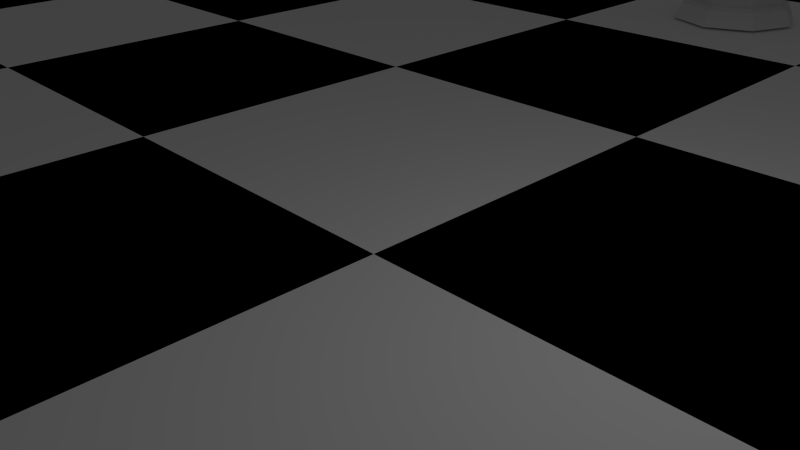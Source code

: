# Source: ChessScene.blend  (saved by Blender 2.75.0; exported with 4.5.12 LTS)
import bpy
from mathutils import Matrix  # noqa: F401  (used for matrix-valued properties, if any)

bpy.ops.wm.read_factory_settings(use_empty=True)
scene = bpy.context.scene
scene.name = 'Scene'

# ---- collections
col_collection_1 = bpy.data.collections.new('Collection 1'); scene.collection.children.link(col_collection_1)

# ---- materials (node trees are filled in below, after node groups)
mat_white_square = bpy.data.materials.new('White Square')
mat_white_square.alpha_threshold = 0.0
mat_white_square.use_transparent_shadow = False
mat_white_square.diffuse_color = (1.0, 1.0, 1.0, 1.0)
mat_white_square.roughness = 0.5
mat_white_square.line_color = (0.0, 0.0, 0.0, 1.0)
mat_black_square = bpy.data.materials.new('Black Square')
mat_black_square.alpha_threshold = 0.0
mat_black_square.use_transparent_shadow = False
mat_black_square.diffuse_color = (0.0, 0.0, 0.0, 1.0)
mat_black_square.roughness = 0.5

# ---- material node trees

# ---- world
world_world = bpy.data.worlds.new('World'); scene.world = world_world
world_world.color = (0.05088, 0.05088, 0.05088)
world_world.use_sun_shadow = False
world_world.sun_shadow_jitter_overblur = 0.0
world_world.cycles.sampling_method = 'MANUAL'
world_world.cycles.sample_map_resolution = 256

# ---- cameras
cam_camera = bpy.data.cameras.new('Camera')
cam_camera.clip_end = 100.0
cam_camera.lens = 35.0
cam_camera.sensor_width = 32.0
cam_camera.sensor_height = 18.0
cam_camera.ortho_scale = 7.314
cam_camera.dof.focus_distance = 0.0
cam_camera.dof.aperture_fstop = 128.0

# ---- lights
light_lamp = bpy.data.lights.new('Lamp', 'POINT')
light_lamp.transmission_factor = 0.0
light_lamp.cutoff_distance = 30.0
light_lamp.energy = 100.0
light_lamp.shadow_buffer_clip_start = 1.001
light_lamp.shadow_soft_size = 0.1
light_lamp.shadow_maximum_resolution = 0.006
light_lamp.use_absolute_resolution = True
light_lamp.cycles.use_multiple_importance_sampling = False

# ---- meshes
me_cylinder_001 = bpy.data.meshes.new('Cylinder.001')
me_cylinder_001.from_pydata([(-0.5521, 0.0, 3.586), (-0.7484, 1.42e-09, 4.453), (-0.6377, 0.2641, 4.447), (-0.6405, 0.2662, 4.463), (-0.5309, 0.5309, 4.463), (-0.3904, 0.3904, 3.586), (-0.4785, 0.4785, 3.424), (-0.6767, 8.546e-07, 3.424), (-0.3904, -0.3904, 3.586), (-0.5309, -0.5309, 4.463), (-0.7328, -0.04335, 4.463), (-0.4171, 0.3259, 5.009), (-0.3904, 0.3904, 5.009), (1.49e-08, 0.7507, 4.463), (1.341e-07, 0.5521, 3.586), (1.932e-07, 0.6767, 3.424), (-0.3939, 0.3939, 3.338), (-0.557, 7.918e-07, 3.338), (-0.4785, -0.4785, 3.424), (1.341e-07, -0.5521, 3.586), (1.49e-08, -0.7507, 4.463), (-0.3904, -0.3904, 5.009), (-0.5521, 0.0, 5.009), (-0.6162, 4.635e-10, 4.833), (-0.7007, -0.1055, 4.48), (-0.332, 0.332, 5.085), (1.341e-07, 0.5521, 5.009), (0.5309, 0.5309, 4.463), (0.3904, 0.3904, 3.586), (0.4785, 0.4785, 3.424), (1.533e-07, 0.557, 3.338), (-0.6175, 0.6175, 3.18), (-0.8733, 1.013e-06, 3.18), (-0.3939, -0.3939, 3.338), (-1.326e-07, -0.6767, 3.424), (0.3904, -0.3904, 3.586), (0.5309, -0.5309, 4.463), (1.341e-07, -0.5521, 5.009), (1.49e-08, -5.96e-08, 5.517), (-0.532, 0.0487, 5.009), (8.696e-08, 0.3337, 5.21), (0.3904, 0.3904, 5.009), (0.7507, 1.437e-09, 4.463), (0.5521, 0.0, 3.586), (0.6767, 3.659e-07, 3.424), (0.3939, 0.3939, 3.338), (1.341e-07, 0.8733, 3.18), (-0.3656, 0.3656, 3.043), (-0.5171, 7.749e-07, 3.043), (-0.6175, -0.6175, 3.18), (-9.742e-08, -0.557, 3.338), (0.4785, -0.4785, 3.424), (0.3904, -0.3904, 5.009), (-0.1218, 0.1218, 5.358), (0.3088, 0.3088, 5.116), (0.432, 0.2902, 5.009), (0.5339, 0.2554, 4.769), (0.6184, 4.795e-10, 4.827), (0.557, 3.495e-07, 3.338), (0.6175, 0.6175, 3.18), (1.341e-07, 0.5171, 3.043), (-0.5298, 0.5298, 1.326), (-0.7493, 9.537e-07, 1.326), (-0.3656, -0.3656, 3.043), (-2.235e-07, -0.8733, 3.18), (0.3939, -0.3939, 3.338), (0.5699, -0.1149, 4.83), (0.5301, -0.05316, 5.009), (4.174e-08, 0.1243, 5.402), (0.8733, 2.384e-07, 3.18), (0.3656, 0.3656, 3.043), (1.341e-07, 0.7493, 1.326), (-0.9242, 1.073e-06, 1.227), (-0.6535, 0.6535, 1.227), (-0.5298, -0.5298, 1.326), (-1.043e-07, -0.5171, 3.043), (0.6175, -0.6175, 3.18), (0.4111, -1.523e-08, 5.139), (0.1064, 0.1064, 5.378), (0.5171, 3.576e-07, 3.043), (0.5298, 0.5298, 1.326), (1.341e-07, 0.9242, 1.227), (-1.029, 1.132e-06, 1.062), (-0.7279, 0.7279, 1.062), (-0.6535, -0.6535, 1.227), (-1.043e-07, -0.7493, 1.326), (0.3656, -0.3656, 3.043), (0.7493, 2.98e-07, 1.326), (0.6535, 0.6535, 1.227), (1.49e-08, 1.029, 1.062), (-1.349, 1.371e-06, 0.7824), (-0.954, 0.954, 0.7824), (-0.7279, -0.7279, 1.062), (-2.235e-07, -0.9242, 1.227), (0.5298, -0.5298, 1.326), (0.9242, 2.384e-07, 1.227), (0.7279, 0.7279, 1.062), (1.49e-08, 1.349, 0.7824), (-1.145, 1.192e-06, 0.4545), (-0.8098, 0.8098, 0.4545), (-0.954, -0.954, 0.7824), (-2.235e-07, -1.029, 1.062), (0.6535, -0.6535, 1.227), (1.029, 2.384e-07, 1.062), (0.954, 0.954, 0.7824), (1.49e-08, 1.145, 0.4545), (-1.326, 1.311e-06, 0.3778), (-0.9379, 0.9379, 0.3778), (-0.8098, -0.8098, 0.4545), (-4.619e-07, -1.349, 0.7824), (0.7279, -0.7279, 1.062), (1.349, 1.192e-07, 0.7824), (0.8098, 0.8098, 0.4545), (1.49e-08, 1.326, 0.3778), (-1.5, 1.431e-06, -7.391e-06), (-1.061, 1.061, -7.391e-06), (-0.9379, -0.9379, 0.3778), (-3.427e-07, -1.145, 0.4545), (0.954, -0.954, 0.7824), (1.145, 1.788e-07, 0.4545), (0.9379, 0.9379, 0.3778), (1.49e-08, 1.5, -7.391e-06), (-4.619e-07, -1.5, -7.391e-06), (-1.061, -1.061, -7.391e-06), (1.061, 1.061, -7.391e-06), (1.5, 1.192e-07, -7.391e-06), (1.061, -1.061, -7.391e-06), (-3.427e-07, -1.326, 0.3778), (0.8098, -0.8098, 0.4545), (1.326, 1.788e-07, 0.3778), (0.9379, -0.9379, 0.3778), (-0.1559, -1.863e-09, 5.607), (-0.1559, -1.863e-09, 5.787), (-0.1102, 0.1102, 5.787), (-0.1102, 0.1102, 5.607), (-0.1102, -0.1102, 5.607), (-0.1102, -0.1102, 5.787), (-9.313e-10, -1.304e-08, 5.877), (4.657e-09, 0.1559, 5.787), (4.657e-09, 0.1559, 5.607), (4.657e-09, -0.1559, 5.607), (4.657e-09, -0.1559, 5.787), (0.1102, 0.1102, 5.787), (0.1102, 0.1102, 5.607), (0.1102, -0.1102, 5.607), (0.1102, -0.1102, 5.787), (0.1559, 3.725e-09, 5.787), (0.1559, 3.725e-09, 5.607)], [], [(0, 1, 2, 3, 4, 5), (5, 6, 7, 0), (1, 0, 8, 9, 10), (11, 12, 4, 3), (5, 4, 13, 14), (14, 15, 6, 5), (16, 17, 7, 6), (0, 7, 18, 8), (19, 20, 9, 8), (9, 21, 22, 23, 24, 10), (25, 12, 11), (4, 12, 26, 13), (14, 13, 27, 28), (28, 29, 15, 14), (30, 16, 6, 15), (31, 32, 17, 16), (17, 33, 18, 7), (8, 18, 34, 19), (35, 36, 20, 19), (20, 37, 21, 9), (21, 38, 22), (23, 22, 39), (12, 25, 40, 26), (13, 26, 41, 27), (28, 27, 42, 43), (43, 44, 29, 28), (45, 30, 15, 29), (46, 31, 16, 30), (47, 48, 32, 31), (32, 49, 33, 17), (33, 50, 34, 18), (19, 34, 51, 35), (43, 42, 36, 35), (36, 52, 37, 20), (37, 38, 21), (22, 38, 53, 39), (26, 40, 54, 41), (27, 41, 55, 56, 57, 42), (35, 51, 44, 43), (58, 45, 29, 44), (59, 46, 30, 45), (60, 47, 31, 46), (61, 62, 48, 47), (48, 63, 49, 32), (49, 64, 50, 33), (50, 65, 51, 34), (42, 57, 66, 67, 52, 36), (52, 38, 37), (53, 38, 68), (41, 54, 55), (65, 58, 44, 51), (69, 59, 45, 58), (70, 60, 46, 59), (71, 61, 47, 60), (72, 62, 61, 73), (62, 74, 63, 48), (63, 75, 64, 49), (64, 76, 65, 50), (77, 38, 52, 67), (68, 38, 78), (76, 69, 58, 65), (79, 70, 59, 69), (80, 71, 60, 70), (73, 61, 71, 81), (82, 72, 73, 83), (84, 74, 62, 72), (74, 85, 75, 63), (75, 86, 76, 64), (78, 38, 77), (86, 79, 69, 76), (87, 80, 70, 79), (81, 71, 80, 88), (83, 73, 81, 89), (90, 82, 83, 91), (92, 84, 72, 82), (93, 85, 74, 84), (85, 94, 86, 75), (94, 87, 79, 86), (88, 80, 87, 95), (89, 81, 88, 96), (91, 83, 89, 97), (98, 90, 91, 99), (100, 92, 82, 90), (101, 93, 84, 92), (102, 94, 85, 93), (95, 87, 94, 102), (96, 88, 95, 103), (97, 89, 96, 104), (99, 91, 97, 105), (106, 98, 99, 107), (108, 100, 90, 98), (109, 101, 92, 100), (110, 102, 93, 101), (103, 95, 102, 110), (104, 96, 103, 111), (105, 97, 104, 112), (107, 99, 105, 113), (114, 106, 107, 115), (116, 108, 98, 106), (117, 109, 100, 108), (118, 110, 101, 109), (111, 103, 110, 118), (112, 104, 111, 119), (113, 105, 112, 120), (115, 107, 113, 121), (122, 123, 114, 115, 121, 124, 125, 126), (123, 116, 106, 114), (127, 117, 108, 116), (128, 118, 109, 117), (119, 111, 118, 128), (120, 112, 119, 129), (121, 113, 120, 124), (126, 130, 127, 122), (122, 127, 116, 123), (124, 120, 129, 125), (125, 129, 130, 126), (130, 128, 117, 127), (129, 119, 128, 130), (24, 23, 39, 53, 68, 78, 77, 67, 66), (66, 57, 56, 2, 1, 10, 24), (56, 55, 54, 40, 25, 11, 3, 2), (131, 132, 133, 134), (38, 131, 134), (135, 136, 132, 131), (132, 137, 133), (134, 133, 138, 139), (38, 134, 139), (38, 135, 131), (140, 141, 136, 135), (136, 137, 132), (133, 137, 138), (139, 138, 142, 143), (38, 139, 143), (38, 140, 135), (144, 145, 141, 140), (141, 137, 136), (138, 137, 142), (143, 142, 146, 147), (38, 143, 147), (38, 144, 140), (147, 146, 145, 144), (145, 137, 141), (142, 137, 146), (38, 147, 144), (146, 137, 145)])
me_cylinder_001.materials.append(None)
me_cylinder_001.use_remesh_preserve_volume = False
me_cylinder_001.use_remesh_preserve_attributes = False
me_cylinder_001.use_mirror_vertex_groups = False
me_cylinder_001.update()
me_cylinder = bpy.data.meshes.new('Cylinder')
me_cylinder.from_pydata([(-0.5521, 0.0, 3.46), (-0.7809, 0.0, 2.908), (-0.5521, 0.0, 2.356), (-0.3904, 0.3904, 3.46), (-0.5521, 0.5521, 2.908), (-0.3904, 0.3904, 2.356), (6.654e-08, 0.5521, 3.46), (4.327e-08, 0.7809, 2.908), (6.654e-08, 0.5521, 2.356), (0.3904, 0.3904, 3.46), (0.5521, 0.5521, 2.908), (0.3904, 0.3904, 2.356), (0.5521, 2.5e-08, 3.46), (0.7809, 1.728e-09, 2.908), (0.5521, 2.5e-08, 2.356), (0.3904, -0.3904, 3.46), (0.5521, -0.5521, 2.908), (0.3904, -0.3904, 2.356), (6.826e-08, 0.0, 2.127), (6.654e-08, -0.5521, 3.46), (4.327e-08, -0.7809, 2.908), (6.654e-08, -0.5521, 2.356), (1.999e-08, -4.827e-08, 3.689), (-0.3904, -0.3904, 3.46), (-0.5521, -0.5521, 2.908), (-0.3904, -0.3904, 2.356), (6.44e-08, 0.7493, 0.3441), (0.5298, 0.5298, 0.3441), (0.7493, 2.847e-07, 0.3441), (0.5298, -0.5298, 0.3441), (-1.674e-07, -0.7493, 0.3441), (-0.5298, -0.5298, 0.3441), (-0.7493, 9.487e-07, 0.3441), (-0.5298, 0.5298, 0.3441), (5.552e-08, 1.029, 0.1173), (0.7279, 0.7279, 0.1173), (1.029, 2.343e-07, 0.1173), (0.7279, -0.7279, 0.1173), (-2.799e-07, -1.029, 0.1173), (-0.7279, -0.7279, 0.1173), (-1.029, 1.151e-06, 0.1173), (-0.7279, 0.7279, 0.1173), (2.047e-08, 1.326, -0.5669), (0.0, 1.5, -0.9448), (1.061, 1.061, -0.9448), (0.9379, 0.9379, -0.5669), (1.5, 1.132e-07, -0.9448), (1.326, 1.579e-07, -0.5669), (1.061, -1.061, -0.9448), (0.9379, -0.9379, -0.5669), (-4.888e-07, -1.5, -0.9448), (-4.117e-07, -1.326, -0.5669), (-1.061, -1.061, -0.9448), (-0.9379, -0.9379, -0.5669), (-1.5, 1.448e-06, -0.9448), (-1.326, 1.339e-06, -0.5669), (-1.061, 1.061, -0.9448), (-0.9379, 0.9379, -0.5669), (4.075e-08, 1.145, -0.4902), (0.8098, 0.8098, -0.4902), (1.145, 1.998e-07, -0.4902), (0.8098, -0.8098, -0.4902), (-3.325e-07, -1.145, -0.4902), (-0.8098, -0.8098, -0.4902), (-1.145, 1.22e-06, -0.4902), (-0.8098, 0.8098, -0.4902), (1.07e-08, 1.349, -0.1624), (0.954, 0.954, -0.1624), (1.349, 1.485e-07, -0.1624), (0.954, -0.954, -0.1624), (-4.292e-07, -1.349, -0.1624), (-0.954, -0.954, -0.1624), (-1.349, 1.349e-06, -0.1624), (-0.954, 0.954, -0.1624), (6.591e-08, 0.9242, 0.2819), (0.6535, 0.6535, 0.2819), (0.9242, 2.616e-07, 0.2819), (0.6535, -0.6535, 0.2819), (-2.352e-07, -0.9242, 0.2819), (-0.6535, -0.6535, 0.2819), (-0.9242, 1.084e-06, 0.2819), (-0.6535, 0.6535, 0.2819), (-0.3656, -0.3656, 1.859), (-0.5171, 7.932e-07, 1.859), (-7.105e-08, -0.5171, 1.859), (-0.3656, 0.3656, 1.859), (8.889e-08, 0.5171, 1.859), (0.3656, -0.3656, 1.859), (0.5171, 3.35e-07, 1.859), (0.3656, 0.3656, 1.859), (-0.6175, -0.6175, 1.997), (-0.8733, 1.032e-06, 1.997), (-2.091e-07, -0.8733, 1.997), (-0.6175, 0.6175, 1.997), (6.108e-08, 0.8733, 1.997), (0.6175, -0.6175, 1.997), (0.8733, 2.578e-07, 1.997), (0.6175, 0.6175, 1.997), (-0.1751, -0.1751, 2.24), (-0.2476, 6.128e-07, 2.24), (2.079e-08, -0.2476, 2.24), (-0.1751, 0.1751, 2.24), (9.739e-08, 0.2476, 2.24), (0.1751, -0.1751, 2.24), (0.2476, 3.934e-07, 2.24), (0.1751, 0.1751, 2.24)], [], [(2, 1, 4, 5), (1, 0, 3, 4), (5, 4, 7, 8), (4, 3, 6, 7), (8, 7, 10, 11), (7, 6, 9, 10), (11, 10, 13, 14), (10, 9, 12, 13), (14, 13, 16, 17), (13, 12, 15, 16), (17, 16, 20, 21), (16, 15, 19, 20), (20, 19, 23, 24), (21, 20, 24, 25), (0, 22, 3), (18, 2, 5), (3, 22, 6), (18, 5, 8), (6, 22, 9), (18, 8, 11), (9, 22, 12), (18, 11, 14), (12, 22, 15), (18, 14, 17), (15, 22, 19), (18, 17, 21), (19, 22, 23), (18, 21, 25), (18, 25, 2), (24, 23, 0, 1), (25, 24, 1, 2), (23, 22, 0), (75, 27, 28, 76), (80, 32, 33, 81), (39, 79, 80, 40), (74, 26, 27, 75), (81, 33, 26, 74), (44, 45, 47, 46), (51, 62, 63, 53), (53, 63, 64, 55), (77, 29, 30, 78), (76, 28, 29, 77), (79, 31, 32, 80), (78, 30, 31, 79), (46, 47, 49, 48), (64, 72, 73, 65), (65, 73, 66, 58), (48, 49, 51, 50), (58, 66, 67, 59), (59, 67, 68, 60), (50, 51, 53, 52), (62, 70, 71, 63), (60, 68, 69, 61), (52, 53, 55, 54), (63, 71, 72, 64), (61, 69, 70, 62), (68, 36, 37, 69), (73, 41, 34, 66), (72, 40, 41, 73), (67, 35, 36, 68), (66, 34, 35, 67), (54, 55, 57, 56), (55, 64, 65, 57), (57, 65, 58, 42), (50, 52, 54, 56, 43, 44, 46, 48), (41, 81, 74, 34), (70, 38, 39, 71), (69, 37, 38, 70), (40, 80, 81, 41), (71, 39, 40, 72), (56, 57, 42, 43), (42, 58, 59, 45), (45, 59, 60, 47), (49, 61, 62, 51), (47, 60, 61, 49), (43, 42, 45, 44), (36, 76, 77, 37), (37, 77, 78, 38), (34, 74, 75, 35), (35, 75, 76, 36), (38, 78, 79, 39), (28, 27, 89, 88), (82, 84, 92, 90), (33, 32, 83, 85), (30, 29, 87, 84), (26, 33, 85, 86), (32, 31, 82, 83), (27, 26, 86, 89), (29, 28, 88, 87), (31, 30, 84, 82), (97, 94, 102, 105), (88, 89, 97, 96), (84, 87, 95, 92), (85, 83, 91, 93), (83, 82, 90, 91), (89, 86, 94, 97), (87, 88, 96, 95), (86, 85, 93, 94), (98, 100, 103, 104, 105, 102, 101, 99), (95, 96, 104, 103), (94, 93, 101, 102), (90, 92, 100, 98), (96, 97, 105, 104), (92, 95, 103, 100), (93, 91, 99, 101), (91, 90, 98, 99)])
me_cylinder.materials.append(None)
me_cylinder.use_remesh_preserve_volume = False
me_cylinder.use_remesh_preserve_attributes = False
me_cylinder.use_mirror_vertex_groups = False
me_cylinder.update()
me_cube_001 = bpy.data.meshes.new('Cube.001')
me_cube_001.from_pydata([(-24.0, -24.0, 0.0), (-18.0, -24.0, 0.0), (-12.0, -24.0, 0.0), (-24.0, -18.0, 0.0), (-18.0, -18.0, 0.0), (-12.0, -18.0, 0.0), (-24.0, -12.0, 0.0), (-18.0, -12.0, 0.0), (-12.0, -12.0, 0.0), (-24.0, -12.0, 0.0), (-18.0, -12.0, 0.0), (-12.0, -12.0, 0.0), (-24.0, -6.0, 0.0), (-18.0, -6.0, 0.0), (-12.0, -6.0, 0.0), (-24.0, 8.774e-05, 0.0), (-18.0, 8.774e-05, 0.0), (-12.0, 8.774e-05, 0.0), (-24.0, 8.774e-05, 0.0), (-18.0, 8.774e-05, 0.0), (-12.0, 8.774e-05, 0.0), (-24.0, 6.0, 0.0), (-18.0, 6.0, 0.0), (-12.0, 6.0, 0.0), (-24.0, 12.0, 0.0), (-18.0, 12.0, 0.0), (-12.0, 12.0, 0.0), (-24.0, 12.0, 0.0), (-18.0, 12.0, 0.0), (-12.0, 12.0, 0.0), (-24.0, 18.0, 0.0), (-18.0, 18.0, 0.0), (-12.0, 18.0, 0.0), (-24.0, 24.0, 0.0), (-18.0, 24.0, 0.0), (-12.0, 24.0, 0.0), (-12.0, -24.0, 0.0), (-6.0, -24.0, 0.0), (0.0, -24.0, 0.0), (-12.0, -18.0, 0.0), (-6.0, -18.0, 0.0), (0.0, -18.0, 0.0), (-12.0, -12.0, 0.0), (-6.0, -12.0, 0.0), (0.0, -12.0, 0.0), (-12.0, -12.0, 0.0), (-6.0, -12.0, 0.0), (0.0, -12.0, 0.0), (-12.0, -6.0, 0.0), (-6.0, -6.0, 0.0), (0.0, -6.0, 0.0), (-12.0, 8.774e-05, 0.0), (-6.0, 8.774e-05, 0.0), (0.0, 8.774e-05, 0.0), (-12.0, 8.774e-05, 0.0), (-6.0, 8.774e-05, 0.0), (0.0, 8.774e-05, 0.0), (-12.0, 6.0, 0.0), (-6.0, 6.0, 0.0), (0.0, 6.0, 0.0), (-12.0, 12.0, 0.0), (-6.0, 12.0, 0.0), (0.0, 12.0, 0.0), (-12.0, 12.0, 0.0), (-6.0, 12.0, 0.0), (0.0, 12.0, 0.0), (-12.0, 18.0, 0.0), (-6.0, 18.0, 0.0), (0.0, 18.0, 0.0), (-12.0, 24.0, 0.0), (-6.0, 24.0, 0.0), (0.0, 24.0, 0.0), (0.0, -24.0, 0.0), (6.0, -24.0, 0.0), (12.0, -24.0, 0.0), (0.0, -18.0, 0.0), (6.0, -18.0, 0.0), (12.0, -18.0, 0.0), (0.0, -12.0, 0.0), (6.0, -12.0, 0.0), (12.0, -12.0, 0.0), (0.0, -12.0, 0.0), (6.0, -12.0, 0.0), (12.0, -12.0, 0.0), (0.0, -6.0, 0.0), (6.0, -6.0, 0.0), (12.0, -6.0, 0.0), (0.0, 8.774e-05, 0.0), (6.0, 8.774e-05, 0.0), (12.0, 8.774e-05, 0.0), (0.0, 8.774e-05, 0.0), (6.0, 8.774e-05, 0.0), (12.0, 8.774e-05, 0.0), (0.0, 6.0, 0.0), (6.0, 6.0, 0.0), (12.0, 6.0, 0.0), (0.0, 12.0, 0.0), (6.0, 12.0, 0.0), (12.0, 12.0, 0.0), (0.0, 12.0, 0.0), (6.0, 12.0, 0.0), (12.0, 12.0, 0.0), (0.0, 18.0, 0.0), (6.0, 18.0, 0.0), (12.0, 18.0, 0.0), (0.0, 24.0, 0.0), (6.0, 24.0, 0.0), (12.0, 24.0, 0.0), (12.0, -24.0, 0.0), (18.0, -24.0, 0.0), (24.0, -24.0, 0.0), (12.0, -18.0, 0.0), (18.0, -18.0, 0.0), (24.0, -18.0, 0.0), (12.0, -12.0, 0.0), (18.0, -12.0, 0.0), (24.0, -12.0, 0.0), (12.0, -12.0, 0.0), (18.0, -12.0, 0.0), (24.0, -12.0, 0.0), (12.0, -6.0, 0.0), (18.0, -6.0, 0.0), (24.0, -6.0, 0.0), (12.0, 8.774e-05, 0.0), (18.0, 8.774e-05, 0.0), (24.0, 8.774e-05, 0.0), (12.0, 8.774e-05, 0.0), (18.0, 8.774e-05, 0.0), (24.0, 8.774e-05, 0.0), (12.0, 6.0, 0.0), (18.0, 6.0, 0.0), (24.0, 6.0, 0.0), (12.0, 12.0, 0.0), (18.0, 12.0, 0.0), (24.0, 12.0, 0.0), (12.0, 12.0, 0.0), (18.0, 12.0, 0.0), (24.0, 12.0, 0.0), (12.0, 18.0, 0.0), (18.0, 18.0, 0.0), (24.0, 18.0, 0.0), (12.0, 24.0, 0.0), (18.0, 24.0, 0.0), (24.0, 24.0, 0.0)], [], [(0, 1, 4, 3), (1, 2, 5, 4), (3, 4, 7, 6), (4, 5, 8, 7), (9, 10, 13, 12), (10, 11, 14, 13), (12, 13, 16, 15), (13, 14, 17, 16), (18, 19, 22, 21), (19, 20, 23, 22), (21, 22, 25, 24), (22, 23, 26, 25), (27, 28, 31, 30), (28, 29, 32, 31), (30, 31, 34, 33), (31, 32, 35, 34), (36, 37, 40, 39), (37, 38, 41, 40), (39, 40, 43, 42), (40, 41, 44, 43), (45, 46, 49, 48), (46, 47, 50, 49), (48, 49, 52, 51), (49, 50, 53, 52), (54, 55, 58, 57), (55, 56, 59, 58), (57, 58, 61, 60), (58, 59, 62, 61), (63, 64, 67, 66), (64, 65, 68, 67), (66, 67, 70, 69), (67, 68, 71, 70), (72, 73, 76, 75), (73, 74, 77, 76), (75, 76, 79, 78), (76, 77, 80, 79), (81, 82, 85, 84), (82, 83, 86, 85), (84, 85, 88, 87), (85, 86, 89, 88), (90, 91, 94, 93), (91, 92, 95, 94), (93, 94, 97, 96), (94, 95, 98, 97), (99, 100, 103, 102), (100, 101, 104, 103), (102, 103, 106, 105), (103, 104, 107, 106), (108, 109, 112, 111), (109, 110, 113, 112), (111, 112, 115, 114), (112, 113, 116, 115), (117, 118, 121, 120), (118, 119, 122, 121), (120, 121, 124, 123), (121, 122, 125, 124), (126, 127, 130, 129), (127, 128, 131, 130), (129, 130, 133, 132), (130, 131, 134, 133), (135, 136, 139, 138), (136, 137, 140, 139), (138, 139, 142, 141), (139, 140, 143, 142)])
me_cube_001.polygons.foreach_set('material_index', [1, 0, 0, 1, 1, 0, 0, 1, 1, 0, 0, 1, 1, 0, 0, 1, 1, 0, 0, 1, 1, 0, 0, 1, 1, 0, 0, 1, 1, 0, 0, 1, 1, 0, 0, 1, 1, 0, 0, 1, 1, 0, 0, 1, 1, 0, 0, 1, 1, 0, 0, 1, 1, 0, 0, 1, 1, 0, 0, 1, 1, 0, 0, 1])
me_cube_001.materials.append(mat_white_square)
me_cube_001.materials.append(mat_black_square)
me_cube_001.use_remesh_preserve_volume = False
me_cube_001.use_remesh_preserve_attributes = False
me_cube_001.use_mirror_vertex_groups = False
me_cube_001.update()

# ---- objects
ob_whitepieces = bpy.data.objects.new('WhitePieces', None)
ob_lp_bishop_001 = bpy.data.objects.new('LP Bishop.001', me_cylinder_001)
ob_white_pawn_007 = bpy.data.objects.new('White Pawn.007', me_cylinder)
ob_white_pawn_006 = bpy.data.objects.new('White Pawn.006', me_cylinder)
ob_white_pawn_005 = bpy.data.objects.new('White Pawn.005', me_cylinder)
ob_white_pawn_004 = bpy.data.objects.new('White Pawn.004', me_cylinder)
ob_white_pawn_003 = bpy.data.objects.new('White Pawn.003', me_cylinder)
ob_white_pawn_002 = bpy.data.objects.new('White Pawn.002', me_cylinder)
ob_white_pawn_001 = bpy.data.objects.new('White Pawn.001', me_cylinder)
ob_lamp = bpy.data.objects.new('Lamp', light_lamp)
ob_camera = bpy.data.objects.new('Camera', cam_camera)
ob_white_pawn = bpy.data.objects.new('White Pawn', me_cylinder)
ob_chess_board = bpy.data.objects.new('Chess Board', me_cube_001)
ob_lp_bishop = bpy.data.objects.new('LP Bishop', me_cylinder_001)

# ---- transforms, parenting, visibility, modifiers, constraints
ob_whitepieces.location = (2.842, 10.02, 1.692)
ob_whitepieces.empty_image_offset = (0.0, 0.0)
ob_whitepieces.lineart.crease_threshold = 0.0
ob_lp_bishop_001.location = (-9.0, 21.0, 0.0)
ob_lp_bishop_001.scale = (1.333, 1.333, 1.333)
ob_lp_bishop_001.lineart.crease_threshold = 0.0
ob_white_pawn_007.location = (-21.0, 15.0, 1.0)
ob_white_pawn_007.lineart.crease_threshold = 0.0
ob_white_pawn_006.location = (-15.0, 15.0, 1.0)
ob_white_pawn_006.lineart.crease_threshold = 0.0
ob_white_pawn_005.location = (-9.0, 15.0, 1.0)
ob_white_pawn_005.lineart.crease_threshold = 0.0
ob_white_pawn_004.location = (-3.0, 15.0, 1.0)
ob_white_pawn_004.lineart.crease_threshold = 0.0
ob_white_pawn_003.location = (3.0, 15.0, 1.0)
ob_white_pawn_003.lineart.crease_threshold = 0.0
ob_white_pawn_002.location = (9.0, 15.0, 1.0)
ob_white_pawn_002.lineart.crease_threshold = 0.0
ob_white_pawn_001.location = (15.0, 15.0, 1.0)
ob_white_pawn_001.lineart.crease_threshold = 0.0
ob_lamp.location = (4.076, 1.005, 5.904)
ob_lamp.rotation_euler = (0.6503, 0.05522, 1.866)
ob_lamp.lock_rotations_4d = False
ob_lamp.empty_display_type = 'ARROWS'
ob_lamp.color = (0.0, 0.0, 0.0, 0.0)
ob_lamp.lineart.crease_threshold = 0.0
ob_camera.location = (7.481, -6.508, 5.344)
ob_camera.rotation_euler = (1.109, 0.01082, 0.8149)
ob_camera.lock_rotations_4d = False
ob_camera.empty_display_type = 'ARROWS'
ob_camera.color = (0.0, 0.0, 0.0, 0.0)
ob_camera.display_type = 'WIRE'
ob_camera.lineart.crease_threshold = 0.0
ob_white_pawn.location = (21.0, 15.0, 1.0)
ob_white_pawn.lineart.crease_threshold = 0.0
ob_chess_board.location = (0.0, 0.0, 0.0)
ob_chess_board.lock_rotations_4d = False
ob_chess_board.empty_display_type = 'ARROWS'
ob_chess_board.lineart.crease_threshold = 0.0
ob_lp_bishop.location = (9.0, 21.0, 0.0)
ob_lp_bishop.scale = (1.333, 1.333, 1.333)
ob_lp_bishop.lineart.crease_threshold = 0.0

# ---- collection membership
col_collection_1.objects.link(ob_whitepieces)
col_collection_1.objects.link(ob_lp_bishop_001)
col_collection_1.objects.link(ob_white_pawn_007)
col_collection_1.objects.link(ob_white_pawn_006)
col_collection_1.objects.link(ob_white_pawn_005)
col_collection_1.objects.link(ob_white_pawn_004)
col_collection_1.objects.link(ob_white_pawn_003)
col_collection_1.objects.link(ob_white_pawn_002)
col_collection_1.objects.link(ob_white_pawn_001)
col_collection_1.objects.link(ob_lamp)
col_collection_1.objects.link(ob_camera)
col_collection_1.objects.link(ob_white_pawn)
col_collection_1.objects.link(ob_chess_board)
col_collection_1.objects.link(ob_lp_bishop)

# ---- scene / render settings (as saved in the file)
scene.camera = ob_camera
scene.frame_start = 1; scene.frame_end = 250; scene.frame_set(1)
scene.render.engine = 'BLENDER_EEVEE_NEXT'
scene.render.resolution_percentage = 50
scene.render.dither_intensity = 0.0
scene.cycles.use_denoising = False
scene.cycles.samples = 10
scene.cycles.sampling_pattern = 'TABULATED_SOBOL'
scene.cycles.light_sampling_threshold = 0.0
scene.cycles.use_adaptive_sampling = False
scene.cycles.use_light_tree = False
scene.cycles.blur_glossy = 0.0
scene.cycles.pixel_filter_type = 'GAUSSIAN'
scene.cycles.sample_clamp_indirect = 0.0
scene.view_settings.view_transform = 'Standard'
bpy.context.view_layer.update()
